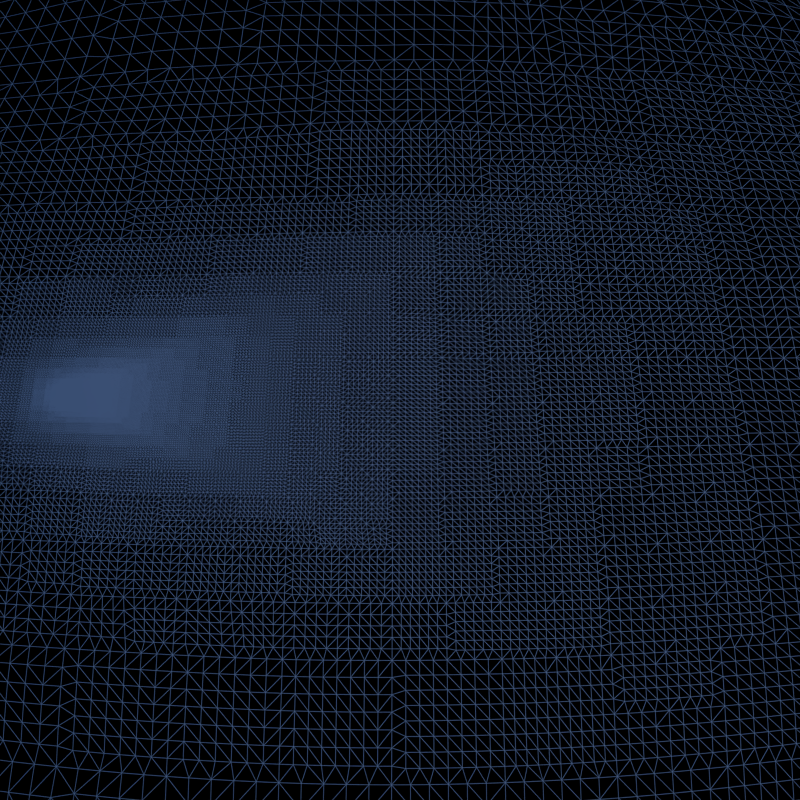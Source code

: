 # Source: offscreen_dicing.blend  (saved by Blender 2.79.1; exported with 4.5.12 LTS)
import bpy
from mathutils import Matrix  # noqa: F401  (used for matrix-valued properties, if any)

bpy.ops.wm.read_factory_settings(use_empty=True)
scene = bpy.context.scene
scene.name = 'Scene'

# ---- collections
col_collection_1 = bpy.data.collections.new('Collection 1'); scene.collection.children.link(col_collection_1)

# ---- materials (node trees are filled in below, after node groups)
mat_material = bpy.data.materials.new('Material')
mat_material.displacement_method = 'DISPLACEMENT'
mat_material.alpha_threshold = 0.0
mat_material.roughness = 0.5
mat_material.line_color = (0.0, 0.0, 0.0, 1.0)

# ---- material node trees
mat_material.use_nodes = True; mat_material.node_tree.nodes.clear()
_N = mat_material.node_tree.nodes; _L = mat_material.node_tree.links
n0 = _N.new('ShaderNodeOutputMaterial'); n0.name = 'Material Output'; n0.location = (300, 300)
n1 = _N.new('ShaderNodeTexNoise'); n1.name = 'Noise Texture'; n1.location = (-172, 201)
n2 = _N.new('ShaderNodeMath'); n2.name = 'Math'; n2.location = (21, 189)
n2.operation = 'MULTIPLY'
n2.inputs[1].default_value = 2.0
n3 = _N.new('ShaderNodeBsdfDiffuse'); n3.name = 'Diffuse BSDF'; n3.location = (-23, 395)
n4 = _N.new('ShaderNodeWireframe'); n4.name = 'Wireframe'; n4.location = (-285, 393)
n4.width = 143
n4.use_pixel_size = True
n4.inputs[0].default_value = 0.5
n5 = _N.new('ShaderNodeDisplacement'); n5.name = 'Displacement'; n5.location = (0, 0)
n5.inputs[1].default_value = 0.0
n5.inputs[2].default_value = 0.1
_L.new(n3.outputs[0], n0.inputs[0])
_L.new(n1.outputs[0], n2.inputs[0])
_L.new(n4.outputs[0], n3.inputs[0])
_L.new(n2.outputs[0], n5.inputs[0])
_L.new(n5.outputs[0], n0.inputs[2])
n0.is_active_output = True

# ---- world
world_world = bpy.data.worlds.new('World'); scene.world = world_world
world_world.use_nodes = True; world_world.node_tree.nodes.clear()
_N = world_world.node_tree.nodes; _L = world_world.node_tree.links
n0 = _N.new('ShaderNodeOutputWorld'); n0.name = 'World Output'; n0.location = (300, 300)
n1 = _N.new('ShaderNodeBackground'); n1.name = 'Background'; n1.location = (10, 300)
n1.inputs[0].default_value = (0.004391, 0.03955, 0.1329, 1.0)
_L.new(n1.outputs[0], n0.inputs[0])
n0.is_active_output = True
world_world.color = (0.004391, 0.03955, 0.1329)
world_world.use_sun_shadow = False
world_world.sun_shadow_jitter_overblur = 0.0
world_world.cycles.sampling_method = 'NONE'
world_world.cycles.sample_map_resolution = 256

# ---- cameras
cam_dicing_camera = bpy.data.cameras.new('Dicing Camera')
cam_dicing_camera.clip_end = 100.0
cam_dicing_camera.lens = 35.0
cam_dicing_camera.sensor_width = 32.0
cam_dicing_camera.sensor_height = 18.0
cam_dicing_camera.ortho_scale = 7.314
cam_dicing_camera.dof.focus_distance = 0.0
cam_camera = bpy.data.cameras.new('Camera')
cam_camera.clip_end = 100.0
cam_camera.lens = 35.0
cam_camera.sensor_width = 32.0
cam_camera.sensor_height = 18.0
cam_camera.ortho_scale = 7.314
cam_camera.dof.focus_distance = 0.0

# ---- lights
light_lamp = bpy.data.lights.new('Lamp', 'POINT')
light_lamp.transmission_factor = 0.0
light_lamp.cutoff_distance = 30.0
light_lamp.energy = 100.0
light_lamp.shadow_buffer_clip_start = 1.001
light_lamp.shadow_soft_size = 1.0
light_lamp.shadow_maximum_resolution = 0.006
light_lamp.use_absolute_resolution = True
light_lamp.cycles.use_multiple_importance_sampling = False

# ---- meshes
me_plane = bpy.data.meshes.new('Plane')
me_plane.from_pydata([(-5.023, -4.773, 6.213), (-0.5393, -4.773, -3.877), (-5.023, 6.269, 6.213), (-0.5393, 6.269, -3.877)], [], [(0, 1, 3, 2)])
_uv = me_plane.uv_layers.new(name='UVMap')
_uv.uv.foreach_set('vector', [0.0, 0.0, 0.0, 0.0, 0.0, 0.0, 0.0, 0.0])
me_plane.materials.append(mat_material)
me_plane.use_remesh_preserve_volume = False
me_plane.use_remesh_preserve_attributes = False
me_plane.use_mirror_vertex_groups = False
me_plane.update()

# ---- objects
ob_dicing_camera = bpy.data.objects.new('Dicing Camera', cam_dicing_camera)
ob_plane = bpy.data.objects.new('Plane', me_plane)
ob_lamp = bpy.data.objects.new('Lamp', light_lamp)
ob_camera = bpy.data.objects.new('Camera', cam_camera)

# ---- transforms, parenting, visibility, modifiers, constraints
ob_dicing_camera.location = (-2.67, -2.141, -0.002382)
ob_dicing_camera.rotation_euler = (1.571, 1.047, 2.327e-07)
ob_dicing_camera.lock_rotations_4d = False
ob_dicing_camera.empty_display_type = 'ARROWS'
ob_dicing_camera.color = (0.0, 0.0, 0.0, 0.0)
ob_dicing_camera.display_type = 'WIRE'
ob_dicing_camera.lineart.crease_threshold = 0.0
ob_plane.location = (2.918e-08, -0.7931, -0.9273)
ob_plane.lineart.crease_threshold = 0.0
ob_plane.cycles.use_adaptive_subdivision = True
_m = ob_plane.modifiers.new('Subsurf', 'SUBSURF')
_m.uv_smooth = 'PRESERVE_CORNERS'
_m.quality = 2
_m.levels = 2
_m.show_only_control_edges = False
ob_lamp.location = (4.076, 1.005, 2.904)
ob_lamp.rotation_euler = (0.6503, 0.05522, 1.866)
ob_lamp.lock_rotations_4d = False
ob_lamp.empty_display_type = 'ARROWS'
ob_lamp.color = (0.0, 0.0, 0.0, 0.0)
ob_lamp.lineart.crease_threshold = 0.0
ob_camera.location = (2.958, -8.928e-08, -1.542e-07)
ob_camera.rotation_euler = (1.571, 7.55e-08, 1.571)
ob_camera.lock_rotations_4d = False
ob_camera.empty_display_type = 'ARROWS'
ob_camera.color = (0.0, 0.0, 0.0, 0.0)
ob_camera.display_type = 'WIRE'
ob_camera.lineart.crease_threshold = 0.0

# ---- collection membership
col_collection_1.objects.link(ob_dicing_camera)
col_collection_1.objects.link(ob_plane)
col_collection_1.objects.link(ob_lamp)
col_collection_1.objects.link(ob_camera)

# ---- scene / render settings (as saved in the file)
scene.camera = ob_camera
scene.frame_start = 1; scene.frame_end = 250; scene.frame_set(1)
scene.render.engine = 'CYCLES'
scene.render.image_settings.color_mode = 'RGB'
scene.render.resolution_x = 256
scene.render.resolution_y = 256
scene.render.resolution_percentage = 50
scene.render.dither_intensity = 0.0
scene.render.use_border = True
scene.render.bake_margin = 2
scene.render.bake_bias = 0.0
scene.cycles.feature_set = 'EXPERIMENTAL'
scene.cycles.use_denoising = False
scene.cycles.samples = 25
scene.cycles.sampling_pattern = 'TABULATED_SOBOL'
scene.cycles.light_sampling_threshold = 0.0
scene.cycles.use_adaptive_sampling = False
scene.cycles.use_light_tree = False
scene.cycles.blur_glossy = 0.0
scene.cycles.dicing_rate = 16.0
scene.cycles.preview_dicing_rate = 16.0
scene.cycles.dicing_camera = ob_dicing_camera
scene.cycles.pixel_filter_type = 'GAUSSIAN'
scene.cycles.sample_clamp_indirect = 0.0
scene.view_settings.view_transform = 'Standard'
bpy.context.view_layer.update()
